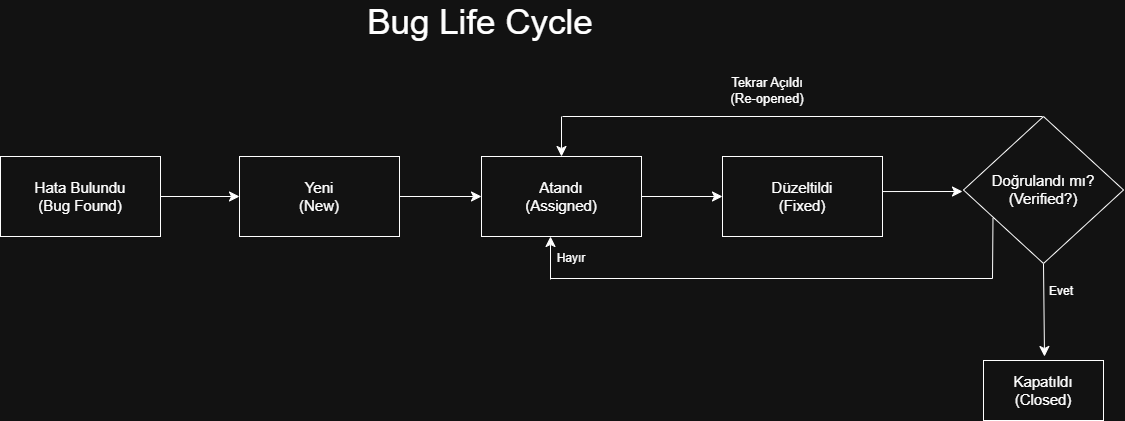

The diagram above was exported from draw.io. Its source (the exported page's mxGraphModel, read from the mxfile embedded in the PNG):
<mxGraphModel dx="1765" dy="1675" grid="1" gridSize="10" guides="1" tooltips="1" connect="1" arrows="1" fold="1" page="1" pageScale="1" pageWidth="827" pageHeight="1169" math="0" shadow="0">
  <root>
    <mxCell id="0" />
    <mxCell id="1" parent="0" />
    <mxCell id="vIOatBQ6D35hBhanjGWG-3" edge="1" parent="1" source="vIOatBQ6D35hBhanjGWG-1" style="edgeStyle=none;curved=1;rounded=0;orthogonalLoop=1;jettySize=auto;html=1;fontSize=12;startSize=8;endSize=8;" target="vIOatBQ6D35hBhanjGWG-2" value="">
      <mxGeometry relative="1" as="geometry" />
    </mxCell>
    <mxCell id="vIOatBQ6D35hBhanjGWG-1" parent="1" style="rounded=0;whiteSpace=wrap;html=1;" value="&lt;font style=&quot;font-size: 15px;&quot;&gt;Hata Bulundu&lt;/font&gt;&lt;div&gt;&lt;font style=&quot;font-size: 15px;&quot;&gt;(Bug Found)&lt;/font&gt;&lt;/div&gt;" vertex="1">
      <mxGeometry height="80" width="160" x="278" y="280" as="geometry" />
    </mxCell>
    <mxCell id="vIOatBQ6D35hBhanjGWG-5" edge="1" parent="1" source="vIOatBQ6D35hBhanjGWG-2" style="edgeStyle=none;curved=1;rounded=0;orthogonalLoop=1;jettySize=auto;html=1;fontSize=12;startSize=8;endSize=8;" target="vIOatBQ6D35hBhanjGWG-4" value="">
      <mxGeometry relative="1" as="geometry" />
    </mxCell>
    <mxCell id="vIOatBQ6D35hBhanjGWG-2" parent="1" style="rounded=0;whiteSpace=wrap;html=1;" value="&lt;font style=&quot;font-size: 15px;&quot;&gt;Yeni&lt;/font&gt;&lt;div&gt;&lt;font style=&quot;font-size: 15px;&quot;&gt;(New)&lt;/font&gt;&lt;/div&gt;" vertex="1">
      <mxGeometry height="80" width="160" x="517" y="280" as="geometry" />
    </mxCell>
    <mxCell id="vIOatBQ6D35hBhanjGWG-7" edge="1" parent="1" source="vIOatBQ6D35hBhanjGWG-4" style="edgeStyle=none;curved=1;rounded=0;orthogonalLoop=1;jettySize=auto;html=1;fontSize=12;startSize=8;endSize=8;" target="vIOatBQ6D35hBhanjGWG-6" value="">
      <mxGeometry relative="1" as="geometry" />
    </mxCell>
    <mxCell id="vIOatBQ6D35hBhanjGWG-4" parent="1" style="rounded=0;whiteSpace=wrap;html=1;" value="&lt;font style=&quot;font-size: 15px;&quot;&gt;Atandı&lt;/font&gt;&lt;div&gt;&lt;font style=&quot;font-size: 15px;&quot;&gt;(Assigned)&lt;/font&gt;&lt;/div&gt;" vertex="1">
      <mxGeometry height="80" width="160" x="759" y="280" as="geometry" />
    </mxCell>
    <mxCell id="vIOatBQ6D35hBhanjGWG-13" edge="1" parent="1" source="vIOatBQ6D35hBhanjGWG-6" style="edgeStyle=none;curved=1;rounded=0;orthogonalLoop=1;jettySize=auto;html=1;fontSize=12;startSize=8;endSize=8;exitX=0.998;exitY=0.438;exitDx=0;exitDy=0;exitPerimeter=0;" value="">
      <mxGeometry relative="1" as="geometry">
        <mxPoint x="1157" y="315.84232365145226" as="sourcePoint" />
        <mxPoint x="1240" y="315" as="targetPoint" />
      </mxGeometry>
    </mxCell>
    <mxCell id="vIOatBQ6D35hBhanjGWG-6" parent="1" style="rounded=0;whiteSpace=wrap;html=1;" value="&lt;font style=&quot;font-size: 15px;&quot;&gt;Düzeltildi&lt;/font&gt;&lt;div&gt;&lt;font style=&quot;font-size: 15px;&quot;&gt;(Fixed)&lt;/font&gt;&lt;/div&gt;" vertex="1">
      <mxGeometry height="80" width="160" x="1000" y="280" as="geometry" />
    </mxCell>
    <mxCell id="vIOatBQ6D35hBhanjGWG-15" edge="1" parent="1" source="vIOatBQ6D35hBhanjGWG-12" style="edgeStyle=none;curved=1;rounded=0;orthogonalLoop=1;jettySize=auto;html=1;fontSize=12;startSize=8;endSize=8;exitX=0.5;exitY=1;exitDx=0;exitDy=0;" value="">
      <mxGeometry relative="1" as="geometry">
        <mxPoint x="1401.5714285714284" y="375" as="sourcePoint" />
        <mxPoint x="1322" y="480" as="targetPoint" />
      </mxGeometry>
    </mxCell>
    <mxCell id="vIOatBQ6D35hBhanjGWG-12" parent="1" style="rhombus;whiteSpace=wrap;html=1;rounded=0;" value="&lt;font style=&quot;font-size: 15px;&quot;&gt;Doğrulandı mı?&lt;/font&gt;&lt;div&gt;&lt;font style=&quot;font-size: 15px;&quot;&gt;(Verified?)&lt;/font&gt;&lt;/div&gt;" vertex="1">
      <mxGeometry height="147" width="160" x="1241" y="240" as="geometry" />
    </mxCell>
    <mxCell id="vIOatBQ6D35hBhanjGWG-14" parent="1" style="whiteSpace=wrap;html=1;rounded=0;" value="&lt;font style=&quot;font-size: 15px;&quot;&gt;Kapatıldı&lt;/font&gt;&lt;div&gt;&lt;font style=&quot;font-size: 15px;&quot;&gt;(Closed)&lt;/font&gt;&lt;/div&gt;" vertex="1">
      <mxGeometry height="60" width="120" x="1261" y="484" as="geometry" />
    </mxCell>
    <mxCell id="vIOatBQ6D35hBhanjGWG-16" parent="1" style="text;html=1;whiteSpace=wrap;strokeColor=none;fillColor=none;align=center;verticalAlign=middle;rounded=0;" value="Evet" vertex="1">
      <mxGeometry height="30" width="60" x="1309" y="400" as="geometry" />
    </mxCell>
    <mxCell id="vIOatBQ6D35hBhanjGWG-17" edge="1" parent="1" style="endArrow=none;html=1;rounded=0;fontSize=12;startSize=8;endSize=8;curved=1;entryX=0.178;entryY=0.67;entryDx=0;entryDy=0;entryPerimeter=0;" value="">
      <mxGeometry height="50" relative="1" width="50" as="geometry">
        <mxPoint x="1270" y="402" as="sourcePoint" />
        <mxPoint x="1270.4799999999998" y="341.8" as="targetPoint" />
      </mxGeometry>
    </mxCell>
    <mxCell id="vIOatBQ6D35hBhanjGWG-18" edge="1" parent="1" style="endArrow=none;html=1;rounded=0;fontSize=12;startSize=8;endSize=8;curved=1;" value="">
      <mxGeometry height="50" relative="1" width="50" as="geometry">
        <mxPoint x="828" y="402" as="sourcePoint" />
        <mxPoint x="1270" y="402" as="targetPoint" />
      </mxGeometry>
    </mxCell>
    <mxCell id="vIOatBQ6D35hBhanjGWG-19" edge="1" parent="1" style="endArrow=classic;html=1;rounded=0;fontSize=12;startSize=8;endSize=8;curved=1;" value="">
      <mxGeometry height="50" relative="1" width="50" as="geometry">
        <mxPoint x="828" y="403" as="sourcePoint" />
        <mxPoint x="828" y="360" as="targetPoint" />
      </mxGeometry>
    </mxCell>
    <mxCell id="vIOatBQ6D35hBhanjGWG-20" parent="1" style="text;html=1;whiteSpace=wrap;strokeColor=none;fillColor=none;align=center;verticalAlign=middle;rounded=0;" value="Hayır" vertex="1">
      <mxGeometry height="23" width="38" x="830" y="370" as="geometry" />
    </mxCell>
    <mxCell id="vIOatBQ6D35hBhanjGWG-21" parent="1" style="text;html=1;whiteSpace=wrap;strokeColor=none;fillColor=none;align=center;verticalAlign=middle;rounded=0;" value="&lt;font style=&quot;font-size: 13px;&quot;&gt;Tekrar Açıldı&lt;/font&gt;&lt;div&gt;&lt;font style=&quot;font-size: 13px;&quot;&gt;(Re-opened)&lt;/font&gt;&lt;/div&gt;" vertex="1">
      <mxGeometry height="30" width="170" x="960" y="199" as="geometry" />
    </mxCell>
    <mxCell id="vIOatBQ6D35hBhanjGWG-22" edge="1" parent="1" style="endArrow=classic;html=1;rounded=0;fontSize=12;startSize=8;endSize=8;curved=1;entryX=0.5;entryY=0;entryDx=0;entryDy=0;" target="vIOatBQ6D35hBhanjGWG-4" value="">
      <mxGeometry height="50" relative="1" width="50" as="geometry">
        <mxPoint x="839" y="240" as="sourcePoint" />
        <mxPoint x="870" y="240" as="targetPoint" />
      </mxGeometry>
    </mxCell>
    <mxCell id="vIOatBQ6D35hBhanjGWG-23" edge="1" parent="1" style="endArrow=none;html=1;rounded=0;fontSize=12;startSize=8;endSize=8;curved=1;" value="">
      <mxGeometry height="50" relative="1" width="50" as="geometry">
        <mxPoint x="840" y="240" as="sourcePoint" />
        <mxPoint x="1320" y="240" as="targetPoint" />
      </mxGeometry>
    </mxCell>
    <mxCell id="vIOatBQ6D35hBhanjGWG-24" parent="1" style="text;html=1;whiteSpace=wrap;strokeColor=none;fillColor=none;align=center;verticalAlign=middle;rounded=0;" value="&lt;font style=&quot;font-size: 35px;&quot;&gt;Bug Life Cycle&lt;/font&gt;" vertex="1">
      <mxGeometry height="30" width="240" x="638" y="130" as="geometry" />
    </mxCell>
  </root>
</mxGraphModel>